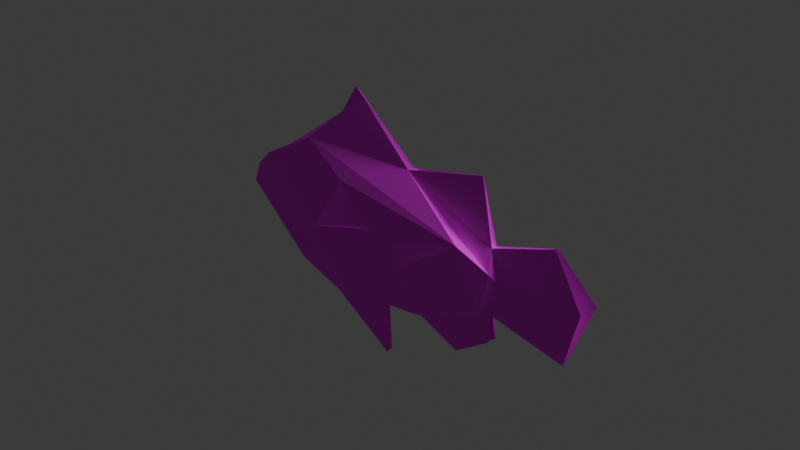 # Source: pececillo_payaso_ojon.blend  (saved by Blender 4.5.90; exported with 4.5.12 LTS)
import bpy
from mathutils import Matrix  # noqa: F401  (used for matrix-valued properties, if any)

bpy.ops.wm.read_factory_settings(use_empty=True)
scene = bpy.context.scene
scene.name = 'Scene'

# ---- collections
col_collection = bpy.data.collections.new('Collection'); scene.collection.children.link(col_collection)

# ---- images (referenced by path relative to the original .blend; pixels are not part of the script)
import os
ASSET_DIR = os.environ.get("B2B_ASSET_DIR", "")  # directory of the original .blend (textures are referenced by path, not embedded)
HERE = os.path.dirname(os.path.abspath(__file__))  # packed textures are extracted next to this script under _unpacked/

def load_image(name, relpath, width, height, colorspace="sRGB"):
    """Load a texture the original file referenced (path relative to the .blend, or extracted next to this script)."""
    p = next((c for c in (os.path.join(HERE, relpath), os.path.join(ASSET_DIR, relpath)) if relpath and os.path.exists(c)), "")
    if p:
        img = bpy.data.images.load(p, check_existing=True)
        img.name = name
    else:  # same state as the original file: an image datablock whose file is absent (Cycles renders it pink)
        img = bpy.data.images.new(name, width, height)
        img.source = "FILE"
        img.filepath = "//" + (relpath or name)
    img.colorspace_settings.name = colorspace
    return img
img_pintura = load_image('Pintura', 'Textura pez payaso.png', 1024, 1024, 'sRGB')

# ---- materials (node trees are filled in below, after node groups)
mat_material = bpy.data.materials.new('Material')
mat_material.preview_render_type = 'FLUID'

# ---- material node trees
mat_material.use_nodes = True; mat_material.node_tree.nodes.clear()
_N = mat_material.node_tree.nodes; _L = mat_material.node_tree.links
n0 = _N.new('ShaderNodeBsdfPrincipled'); n0.name = 'Principled BSDF'; n0.location = (-200, 100)
n0.inputs[2].default_value = 1.0
n1 = _N.new('ShaderNodeOutputMaterial'); n1.name = 'Material Output'; n1.location = (200, 100)
n2 = _N.new('ShaderNodeTexImage'); n2.name = 'Image Texture'; n2.location = (-490, 75)
n2.image = img_pintura
_L.new(n0.outputs[0], n1.inputs[0])
_L.new(n2.outputs[0], n0.inputs[0])
n1.is_active_output = True

# ---- world
world_world = bpy.data.worlds.new('World'); scene.world = world_world
world_world.use_nodes = True; world_world.node_tree.nodes.clear()
_N = world_world.node_tree.nodes; _L = world_world.node_tree.links
n0 = _N.new('ShaderNodeOutputWorld'); n0.name = 'World Output'; n0.location = (200, 100)
n1 = _N.new('ShaderNodeBackground'); n1.name = 'Background'; n1.location = (-200, 100)
n1.inputs[0].default_value = (0.05088, 0.05088, 0.05088, 1.0)
_L.new(n1.outputs[0], n0.inputs[0])
n0.is_active_output = True
world_world.color = (0.05088, 0.05088, 0.05088)
world_world.sun_shadow_jitter_overblur = 0.0

# ---- cameras
cam_camera = bpy.data.cameras.new('Camera')
cam_camera.clip_end = 100.0
cam_camera.ortho_scale = 7.314

# ---- lights
light_light = bpy.data.lights.new('Light', 'POINT')
light_light.energy = 1000.0
light_light.shadow_soft_size = 0.6367

# ---- meshes
me_plane = bpy.data.meshes.new('Plane')
me_plane.from_pydata([(-0.8169, -0.1298, -0.03043), (-0.9893, -0.09474, 0.006774), (0.9941, -0.1265, -0.01206), (-0.4865, -0.1692, 0.05852), (-0.05293, -0.2547, 0.06334), (0.8173, -0.2638, -0.03047), (-0.4597, -0.2516, -0.01015), (0.9448, -0.1602, 0.02336), (-0.4149, -0.1356, -0.06383), (0.2514, -0.2642, -0.01571), (-0.2856, -0.2964, 0.008323), (0.9605, 0.001351, -0.02666), (1.0, 0.002261, -0.001518), (0.5251, 0.002393, 0.05674), (-1.002, 0.002061, -0.008372), (0.1942, 0.002377, 0.06731), (-0.813, 0.002261, 0.03809), (-0.1656, 0.002489, 0.06994), (0.9801, -0.03758, 0.02739), (1.049, -0.03831, -0.001518), (-0.09647, -0.0368, -0.104), (0.973, -0.03863, -0.0321), (0.8805, -0.005817, -0.08774), (0.4751, -0.3588, 0.005651), (0.4691, -0.1687, 0.05628), (0.5144, 0.002811, -0.05536), (0.4656, -0.03831, 0.06151), (0.1838, -0.3048, -0.01044), (0.1845, -0.2572, 0.04317), (-0.2883, -0.2779, 0.0396), (1.368, -0.01808, -0.05346), (1.458, -0.01809, 0.04057), (1.581, -0.1332, -0.01473), (0.9677, 0.002624, 0.02403), (0.7388, -0.03074, 0.07794), (0.9852, -0.05988, 0.05196), (-0.2716, 0.002142, -0.07625), (-0.06476, 0.003451, -0.1226), (0.1958, 0.002746, 0.1156), (0.3595, -0.03842, -0.06829), (-0.08656, -0.2356, -0.04065), (-0.2302, -0.0481, 0.08044), (-0.2457, -0.3843, 0.006895), (0.194, -0.04064, 0.1187), (0.8173, -0.1743, -0.03047)], [], [(5, 9, 40), (7, 5, 2), (28, 24, 4), (20, 14, 36), (2, 19, 7), (8, 14, 20), (1, 14, 0), (0, 14, 8), (2, 21, 19), (5, 39, 2), (41, 17, 3), (39, 25, 22), (7, 26, 24), (42, 9, 27), (28, 27, 9), (6, 3, 1), (42, 10, 40), (29, 4, 41), (29, 10, 42), (3, 29, 41), (8, 40, 10), (0, 8, 6), (15, 26, 13), (7, 18, 26), (7, 19, 18), (2, 39, 21), (22, 21, 39), (19, 32, 31), (26, 35, 34), (17, 41, 43), (24, 28, 9, 23), (40, 9, 42), (43, 38, 17), (8, 5, 40), (6, 1, 0), (10, 6, 8), (13, 34, 33), (11, 22, 25), (18, 31, 33), (31, 18, 19), (1, 16, 14), (22, 11, 21), (20, 36, 37), (4, 29, 42), (33, 35, 18), (35, 26, 18), (15, 43, 41), (38, 43, 15), (37, 36, 25), (5, 7, 24, 23), (29, 3, 6, 10), (9, 5, 23), (30, 11, 12, 32), (31, 32, 12, 33), (4, 24, 26, 15), (16, 1, 3, 17), (15, 41, 4), (4, 42, 27, 28), (13, 26, 34), (30, 32, 19, 21), (21, 11, 30), (39, 20, 37, 25), (35, 33, 34), (39, 5, 8, 20), (15, 17, 38)])
_uv = me_plane.uv_layers.new(name='UVMap')
_uv.uv.foreach_set('vector', [0.8824, 0.6415, 0.6039, 0.5371, 0.4098, 0.8024, 0.9373, 0.03207, 0.8824, 0.6415, 1.002, 0.6343, 0.6063, 0.05148, 0.7162, 0.05182, 0.4402, 0.04873, 0.3542, 1.0, -1.635e-05, 0.4702, 0.2857, 1.0, 1.002, 0.6343, 1.0, 0.5109, 0.9373, 0.03207, 0.259, 0.7498, -1.635e-05, 0.4702, 0.3542, 1.0, 0.007803, 0.4235, -1.635e-05, 0.4702, 0.0, 0.8891, 0.0, 0.8891, -1.635e-05, 0.4702, 0.259, 0.7498, 1.002, 0.6343, 0.8886, 1.0, 1.0, 0.5109, 0.8824, 0.6415, 0.5776, 1.0, 1.002, 0.6343, 0.4298, 0.0, 0.4343, 0.0, 0.2857, 0.04789, 0.5776, 1.0, 0.5714, 1.0, 0.7788, 1.0, 0.9373, 0.03207, 0.7143, 0.0, 0.7162, 0.05182, 0.376, 0.5109, 0.6039, 0.5371, 0.5677, 0.5109, 0.6063, 0.05148, 0.5677, 0.5109, 0.6039, 0.5371, 0.268, 0.4824, 0.2857, 0.04789, 0.007803, 0.4235, 0.376, 0.5109, 0.3697, 0.4928, 0.4098, 0.8024, 0.3697, 0.05148, 0.4402, 0.04873, 0.4298, 0.0, 0.3697, 0.05148, 0.3697, 0.4928, 0.376, 0.5109, 0.2857, 0.04789, 0.3697, 0.05148, 0.4298, 0.0, 0.259, 0.7498, 0.4098, 0.8024, 0.3697, 0.4928, 0.0, 0.8891, 0.259, 0.7498, 0.268, 0.4824, 0.5717, 0.0, 0.7143, 0.0, 0.7143, 0.0, 0.9373, 0.03207, 0.9478, 0.0, 0.7143, 0.0, 0.9373, 0.03207, 1.0, 0.5109, 0.9478, 0.0, 1.002, 0.6343, 0.5776, 1.0, 0.8886, 1.0, 0.7788, 1.0, 0.8886, 1.0, 0.5776, 1.0, 1.0, 0.5109, 1.0, 0.6106, 1.0, 0.03476, 0.7143, 0.0, 0.8463, 0.0, 0.7143, 0.0, 0.4343, 0.0, 0.4298, 0.0, 0.5378, 0.0, 0.7162, 0.05182, 0.6063, 0.05148, 0.6039, 0.5371, 0.735, 0.4684, 0.4098, 0.8024, 0.6039, 0.5371, 0.376, 0.5109, 0.5378, 0.0, 0.5379, 0.0, 0.4343, 0.0, 0.259, 0.7498, 0.8824, 0.6415, 0.4098, 0.8024, 0.268, 0.4824, 0.007803, 0.4235, 0.0, 0.8891, 0.3697, 0.4928, 0.268, 0.4824, 0.259, 0.7498, 0.0, 0.0, 0.0, 0.0, 0.0, 0.0, 0.0, 0.0, 0.0, 0.0, 0.0, 0.0, 0.9478, 0.0, 1.0, 0.03476, 0.9925, 0.0, 1.0, 0.03476, 0.9478, 0.0, 1.0, 0.5109, 0.007803, 0.4235, 0.1429, 0.0, -1.635e-05, 0.4702, 0.7788, 1.0, 0.9788, 1.0, 0.8886, 1.0, 0.3542, 1.0, 0.2857, 1.0, 0.3532, 1.0, 0.4402, 0.04873, 0.3697, 0.05148, 0.376, 0.5109, 0.9925, 0.0, 0.8463, 0.0, 0.9478, 0.0, 0.8463, 0.0, 0.7143, 0.0, 0.9478, 0.0, 0.5717, 0.0, 0.5378, 0.0, 0.4298, 0.0, 0.5379, 0.0, 0.5378, 0.0, 0.5717, 0.0, 0.0, 0.0, 0.0, 0.0, 0.0, 0.0, 0.8824, 0.6415, 0.9373, 0.03207, 0.7162, 0.05182, 0.735, 0.4684, 0.3697, 0.05148, 0.2857, 0.04789, 0.268, 0.4824, 0.3697, 0.4928, 0.6039, 0.5371, 0.8824, 0.6415, 0.735, 0.4684, 0.0, 0.0, 0.0, 0.0, 0.0, 0.0, 0.0, 0.0, 0.0, 0.0, 0.0, 0.0, 0.0, 0.0, 0.0, 0.0, 0.4402, 0.04873, 0.7162, 0.05182, 0.7143, 0.0, 0.5717, 0.0, 0.1429, 0.0, 0.007803, 0.4235, 0.2857, 0.04789, 0.4343, 0.0, 0.5717, 0.0, 0.4298, 0.0, 0.4402, 0.04873, 0.4402, 0.04873, 0.376, 0.5109, 0.5677, 0.5109, 0.6063, 0.05148, 0.7143, 0.0, 0.7143, 0.0, 0.7143, 0.0, 1.0, 1.0, 1.0, 0.6106, 1.0, 0.5109, 0.8886, 1.0, 0.8886, 1.0, 0.9788, 1.0, 1.0, 1.0, 0.5776, 1.0, 0.3542, 1.0, 0.3532, 1.0, 0.5714, 1.0, 0.8463, 0.0, 0.9925, 0.0, 0.7143, 0.0, 0.5776, 1.0, 0.8824, 0.6415, 0.259, 0.7498, 0.3542, 1.0, 0.0, 0.0, 0.0, 0.0, 0.0, 0.0])
me_plane.materials.append(mat_material)
me_plane.materials.append(None)
me_plane.materials.append(None)
me_plane.update()
me_x = bpy.data.meshes.new('\x04')
me_x.from_pydata([(0.0, 0.0, 0.0)], [], [])
me_x.update()

# ---- objects
ob_light = bpy.data.objects.new('Light', light_light)
ob_camera = bpy.data.objects.new('Camera', cam_camera)
ob_plane = bpy.data.objects.new('Plane', me_plane)
ob_x = bpy.data.objects.new('\x04', me_x)

# ---- transforms, parenting, visibility, modifiers, constraints
ob_light.location = (4.076, 1.005, 5.904)
ob_light.rotation_euler = (0.6503, 0.05522, 1.866)
ob_light.lock_rotations_4d = False
ob_light.empty_display_type = 'ARROWS'
ob_light.color = (0.0, 0.0, 0.0, 0.0)
ob_light.lineart.crease_threshold = 0.0
ob_camera.location = (7.359, -6.926, 4.958)
ob_camera.rotation_euler = (1.109, 0.0, 0.8149)
ob_camera.lock_rotations_4d = False
ob_camera.empty_display_type = 'ARROWS'
ob_camera.color = (0.0, 0.0, 0.0, 0.0)
ob_camera.display_type = 'WIRE'
ob_camera.lineart.crease_threshold = 0.0
ob_plane.location = (-0.5062, 0.0, -0.2235)
ob_plane.scale = (1.848, 0.843, -12.07)
_m = ob_plane.modifiers.new('Mirror', 'MIRROR')
_m.use_axis = (False, True, False)
_m.use_clip = True
_m = ob_plane.modifiers.new('Decimate', 'DECIMATE')
ob_x.location = (0.0, 0.0, 0.0)
ob_x.rotation_euler = (1.571, -0.0, 0.0)
_m = ob_x.modifiers.new('Decimate', 'DECIMATE')

# ---- collection membership
col_collection.objects.link(ob_light)
col_collection.objects.link(ob_camera)
col_collection.objects.link(ob_plane)
col_collection.objects.link(ob_x)

# ---- scene / render settings (as saved in the file)
scene.camera = ob_camera
scene.frame_start = 1; scene.frame_end = 250; scene.frame_set(80)
scene.render.engine = 'BLENDER_EEVEE_NEXT'
bpy.context.view_layer.update()
